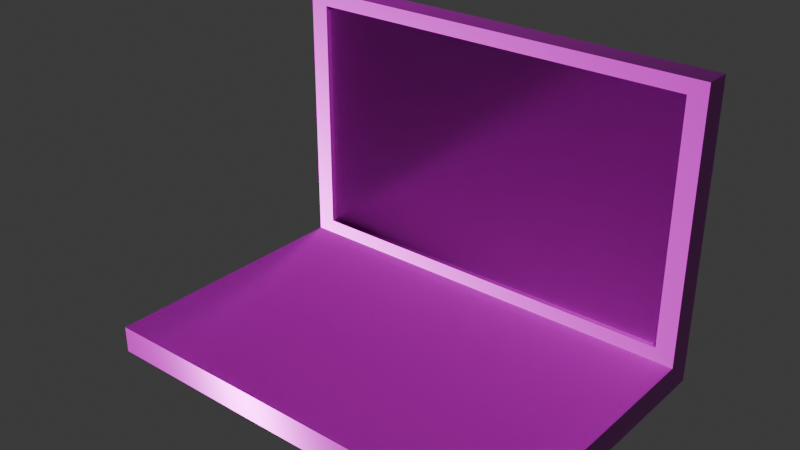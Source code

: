 # Source: laptop.blend  (saved by Blender 5.0.119; exported with 4.5.12 LTS)
import bpy
from mathutils import Matrix  # noqa: F401  (used for matrix-valued properties, if any)

bpy.ops.wm.read_factory_settings(use_empty=True)
scene = bpy.context.scene
scene.name = 'Scene'

# ---- collections
col_collection = bpy.data.collections.new('Collection'); scene.collection.children.link(col_collection)

# ---- images (referenced by path relative to the original .blend; pixels are not part of the script)
import os
ASSET_DIR = os.environ.get("B2B_ASSET_DIR", "")  # directory of the original .blend (textures are referenced by path, not embedded)
HERE = os.path.dirname(os.path.abspath(__file__))  # packed textures are extracted next to this script under _unpacked/

def load_image(name, relpath, width, height, colorspace="sRGB"):
    """Load a texture the original file referenced (path relative to the .blend, or extracted next to this script)."""
    p = next((c for c in (os.path.join(HERE, relpath), os.path.join(ASSET_DIR, relpath)) if relpath and os.path.exists(c)), "")
    if p:
        img = bpy.data.images.load(p, check_existing=True)
        img.name = name
    else:  # same state as the original file: an image datablock whose file is absent (Cycles renders it pink)
        img = bpy.data.images.new(name, width, height)
        img.source = "FILE"
        img.filepath = "//" + (relpath or name)
    img.colorspace_settings.name = colorspace
    return img
img_laptop_worm_002_height_png = load_image('laptop_WORM.002_Height.png', 'textures/laptop/laptop_WORM.002_Height.png', 1024, 1024, 'Non-Color')
img_laptop_worm_002_basecolor_png = load_image('laptop_WORM.002_BaseColor.png', 'textures/laptop/laptop_WORM.002_BaseColor.png', 1024, 1024, 'sRGB')
img_laptop_worm_002_metallic_png = load_image('laptop_WORM.002_Metallic.png', 'textures/laptop/laptop_WORM.002_Metallic.png', 1024, 1024, 'Non-Color')
img_laptop_worm_002_roughness_png = load_image('laptop_WORM.002_Roughness.png', 'textures/laptop/laptop_WORM.002_Roughness.png', 1024, 1024, 'Non-Color')
img_laptop_worm_002_normal_png = load_image('laptop_WORM.002_Normal.png', 'textures/laptop/laptop_WORM.002_Normal.png', 1024, 1024, 'Non-Color')

# ---- materials (node trees are filled in below, after node groups)
mat_worm_002 = bpy.data.materials.new('WORM.002')
mat_worm_002.use_backface_culling_lightprobe_volume = False
mat_worm_002.use_transparent_shadow = False

# ---- material node trees
mat_worm_002.use_nodes = True; mat_worm_002.node_tree.nodes.clear()
_N = mat_worm_002.node_tree.nodes; _L = mat_worm_002.node_tree.links
n0 = _N.new('ShaderNodeBsdfPrincipled'); n0.name = 'Principled BSDF'; n0.location = (10, 300)
n0.distribution = 'GGX'
n0.subsurface_method = 'RANDOM_WALK_SKIN'
n0.inputs[3].default_value = 1.45
n0.inputs[27].default_value = (0.0, 0.0, 0.0, 1.0)
n0.inputs[28].default_value = 1.0
n1 = _N.new('ShaderNodeOutputMaterial'); n1.name = 'Material Output'; n1.location = (300, 300)
n2 = _N.new('ShaderNodeTexImage'); n2.name = 'Image Texture'; n2.location = (84, -876)
n2.label = 'Displacement'
n2.image = img_laptop_worm_002_height_png
n3 = _N.new('ShaderNodeDisplacement'); n3.name = 'Displacement'; n3.location = (110, -400)
n4 = _N.new('ShaderNodeTexImage'); n4.name = 'Image Texture.001'; n4.location = (84, -36)
n4.label = 'Base Color'
n4.image = img_laptop_worm_002_basecolor_png
n5 = _N.new('ShaderNodeTexImage'); n5.name = 'Image Texture.002'; n5.location = (84, -316)
n5.label = 'Metallic'
n5.image = img_laptop_worm_002_metallic_png
n6 = _N.new('ShaderNodeTexImage'); n6.name = 'Image Texture.003'; n6.location = (84, -596)
n6.label = 'Roughness'
n6.image = img_laptop_worm_002_roughness_png
n7 = _N.new('ShaderNodeTexImage'); n7.name = 'Image Texture.004'; n7.location = (84, -1156)
n7.label = 'Normal'
n7.image = img_laptop_worm_002_normal_png
n8 = _N.new('ShaderNodeNormalMap'); n8.name = 'Normal Map'; n8.location = (-240, -620)
n9 = _N.new('ShaderNodeMapping'); n9.name = 'Mapping'; n9.location = (229, -36)
n10 = _N.new('NodeReroute'); n10.name = 'Reroute'; n10.location = (34, -706)
n10.width = 14
n10.socket_idname = 'NodeSocketVector'
n11 = _N.new('ShaderNodeTexCoord'); n11.name = 'Texture Coordinate'; n11.location = (29, -36)
n12 = _N.new('NodeFrame'); n12.name = 'Frame'; n12.location = (-1269, 336)
n12.label = 'Mapping'
n12.width = 398
n13 = _N.new('NodeFrame'); n13.name = 'Frame.001'; n13.location = (-624, 536)
n13.label = 'Textures'
n13.width = 353
n2.parent = n13
n4.parent = n13
n5.parent = n13
n6.parent = n13
n7.parent = n13
n9.parent = n12
n10.parent = n13
n11.parent = n12
_L.new(n0.outputs[0], n1.inputs[0])
_L.new(n2.outputs[0], n3.inputs[0])
_L.new(n3.outputs[0], n1.inputs[2])
_L.new(n4.outputs[0], n0.inputs[0])
_L.new(n5.outputs[0], n0.inputs[1])
_L.new(n6.outputs[0], n0.inputs[2])
_L.new(n7.outputs[0], n8.inputs[1])
_L.new(n8.outputs[0], n0.inputs[5])
_L.new(n10.outputs[0], n4.inputs[0])
_L.new(n10.outputs[0], n5.inputs[0])
_L.new(n10.outputs[0], n6.inputs[0])
_L.new(n10.outputs[0], n2.inputs[0])
_L.new(n10.outputs[0], n7.inputs[0])
_L.new(n9.outputs[0], n10.inputs[0])
_L.new(n11.outputs[2], n9.inputs[0])
n1.is_active_output = True

# ---- world
world_world = bpy.data.worlds.new('World'); scene.world = world_world
world_world.use_nodes = True; world_world.node_tree.nodes.clear()
_N = world_world.node_tree.nodes; _L = world_world.node_tree.links
n0 = _N.new('ShaderNodeOutputWorld'); n0.name = 'World Output'; n0.location = (200, 100)
n1 = _N.new('ShaderNodeBackground'); n1.name = 'Background'; n1.location = (-200, 100)
n1.inputs[0].default_value = (0.05088, 0.05088, 0.05088, 1.0)
_L.new(n1.outputs[0], n0.inputs[0])
n0.is_active_output = True
world_world.color = (0.05088, 0.05088, 0.05088)
world_world.sun_shadow_jitter_overblur = 0.0

# ---- meshes
me_laptop_lod_1 = bpy.data.meshes.new('Laptop-LOD-1')
me_laptop_lod_1.from_pydata([(-0.4, -0.255, -0.025), (-0.4, -0.255, 0.025), (-0.4, 0.245, -0.025), (-0.3653, 0.245, 0.05195), (0.4, -0.255, -0.025), (0.4, -0.255, 0.025), (0.4, 0.245, -0.025), (0.3653, 0.245, 0.05195), (-0.4, 0.295, 0.025), (-0.4, 0.295, -0.025), (0.4, 0.295, -0.025), (0.4, 0.295, 0.025), (-0.3653, 0.245, 0.498), (0.3653, 0.245, 0.498), (-0.4, 0.295, 0.525), (0.4, 0.295, 0.525), (-0.4, 0.245, 0.025), (0.4, 0.245, 0.025), (-0.4, 0.245, 0.525), (0.4, 0.245, 0.525), (-0.3653, 0.255, 0.05195), (0.3653, 0.255, 0.05195), (-0.3653, 0.255, 0.498), (0.3653, 0.255, 0.498)], [], [(0, 1, 16, 2), (12, 3, 20, 22), (6, 17, 5, 4), (4, 5, 1, 0), (2, 6, 4, 0), (17, 16, 1, 5), (9, 8, 11, 10), (2, 16, 8, 9), (17, 6, 10, 11), (6, 2, 9, 10), (18, 19, 15, 14), (17, 11, 15, 19), (11, 8, 14, 15), (8, 16, 18, 14), (7, 3, 16, 17), (12, 13, 19, 18), (13, 7, 17, 19), (3, 12, 18, 16), (20, 21, 23, 22), (13, 12, 22, 23), (7, 13, 23, 21), (3, 7, 21, 20)])
_uv = me_laptop_lod_1.uv_layers.new(name='UVMap')
_uv.uv.foreach_set('vector', [0.000202, 0.5558, 0.02213, 0.549, 0.1783, 0.7101, 0.1621, 0.726, 0.9305, 0.3417, 0.7124, 0.343, 0.7193, 0.3394, 0.9213, 0.334, 0.1612, 0.01626, 0.1773, 0.03149, 0.02187, 0.1931, 0.000202, 0.1857, 0.000202, 0.1857, 0.02187, 0.1931, 0.02213, 0.549, 0.000202, 0.5558, 0.7119, 0.2224, 0.3561, 0.2226, 0.3562, 0.000202, 0.7117, 0.0002216, 0.5784, 0.4897, 0.5784, 0.8453, 0.3561, 0.8453, 0.3561, 0.4897, 0.7119, 0.2446, 0.712, 0.2669, 0.3562, 0.2671, 0.3561, 0.2448, 0.1621, 0.726, 0.1783, 0.7101, 0.1945, 0.7253, 0.1785, 0.7414, 0.1773, 0.03149, 0.1612, 0.01626, 0.177, 0.000202, 0.1936, 0.01557, 0.3561, 0.2226, 0.7119, 0.2224, 0.7119, 0.2446, 0.3561, 0.2448, 0.3337, 0.5483, 0.3336, 0.1925, 0.3552, 0.1855, 0.3557, 0.5555, 0.1773, 0.03149, 0.1936, 0.01557, 0.3552, 0.1855, 0.3336, 0.1925, 0.3562, 0.2671, 0.712, 0.2669, 0.7119, 0.4893, 0.3564, 0.4893, 0.1945, 0.7253, 0.1783, 0.7101, 0.3337, 0.5483, 0.3557, 0.5555, 0.5908, 0.5051, 0.5908, 0.8299, 0.5788, 0.8453, 0.5788, 0.4897, 0.7891, 0.8299, 0.7891, 0.5051, 0.8011, 0.4897, 0.8011, 0.8453, 0.7891, 0.5051, 0.5908, 0.5051, 0.5788, 0.4897, 0.8011, 0.4897, 0.5908, 0.8299, 0.7891, 0.8299, 0.8011, 0.8453, 0.5788, 0.8453, 0.9998, 0.4897, 0.9998, 0.8145, 0.8015, 0.8145, 0.8015, 0.4897, 0.9305, 0.0002021, 0.9305, 0.3417, 0.9213, 0.334, 0.9217, 0.008445, 0.7146, 0.004904, 0.9305, 0.0002021, 0.9217, 0.008445, 0.7202, 0.009419, 0.7124, 0.343, 0.7146, 0.004904, 0.7202, 0.009419, 0.7193, 0.3394])
me_laptop_lod_1.materials.append(mat_worm_002)
me_laptop_lod_1.update()

# ---- objects
ob_laptop_lod_1 = bpy.data.objects.new('Laptop-LOD-1', me_laptop_lod_1)

# ---- transforms, parenting, visibility, modifiers, constraints
ob_laptop_lod_1.location = (0.0, 0.0, 0.0)

# ---- collection membership
col_collection.objects.link(ob_laptop_lod_1)

# ---- scene / render settings (as saved in the file)
scene.frame_start = 1; scene.frame_end = 250; scene.frame_set(1)
scene.render.engine = 'BLENDER_EEVEE_NEXT'
scene.render.bake_bias = 0.0
scene.render.bake_samples = 0
scene.cycles.sampling_pattern = 'TABULATED_SOBOL'
scene.eevee.use_volume_custom_range = False
bpy.context.view_layer.update()

# ---- added for rendering (the .blend has no active camera and no usable light): camera, sun
cam_auto = bpy.data.cameras.new('AutoCamera')
cam_auto.lens = 50.0
cam_auto.sensor_width = 36.0
cam_auto.clip_end = 1000.0
ob_auto_camera = bpy.data.objects.new('AutoCamera', cam_auto)
scene.collection.objects.link(ob_auto_camera)
ob_auto_camera.location = (1.03236, -1.21883, 1.07589)
ob_auto_camera.rotation_euler = (1.09748, -7.21219e-08, 0.694738)
scene.camera = ob_auto_camera
light_auto_sun = bpy.data.lights.new('AutoSun', 'SUN')
light_auto_sun.energy = 3.0
light_auto_sun.angle = 0.0523599
ob_auto_sun = bpy.data.objects.new('AutoSun', light_auto_sun)
scene.collection.objects.link(ob_auto_sun)
ob_auto_sun.rotation_euler = (0.872665, 0.174533, 0.523599)
bpy.context.view_layer.update()
